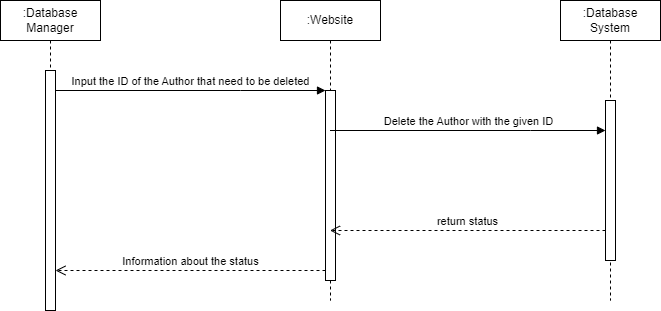

The diagram above was exported from draw.io. Its source (the exported page's mxGraphModel, read from the mxfile embedded in the PNG):
<mxGraphModel dx="1633" dy="758" grid="1" gridSize="10" guides="1" tooltips="1" connect="1" arrows="1" fold="1" page="1" pageScale="1" pageWidth="850" pageHeight="1100" math="0" shadow="0">
  <root>
    <mxCell id="0" />
    <mxCell id="1" parent="0" />
    <mxCell id="5kHOHZVeEiADbhzbbOgR-1" value=":Database Manager" style="shape=umlLifeline;perimeter=lifelinePerimeter;whiteSpace=wrap;html=1;container=1;dropTarget=0;collapsible=0;recursiveResize=0;outlineConnect=0;portConstraint=eastwest;newEdgeStyle={&quot;edgeStyle&quot;:&quot;elbowEdgeStyle&quot;,&quot;elbow&quot;:&quot;vertical&quot;,&quot;curved&quot;:0,&quot;rounded&quot;:0};" vertex="1" parent="1">
      <mxGeometry x="40" y="80" width="100" height="310" as="geometry" />
    </mxCell>
    <mxCell id="5kHOHZVeEiADbhzbbOgR-7" value="" style="html=1;points=[];perimeter=orthogonalPerimeter;outlineConnect=0;targetShapes=umlLifeline;portConstraint=eastwest;newEdgeStyle={&quot;edgeStyle&quot;:&quot;elbowEdgeStyle&quot;,&quot;elbow&quot;:&quot;vertical&quot;,&quot;curved&quot;:0,&quot;rounded&quot;:0};" vertex="1" parent="5kHOHZVeEiADbhzbbOgR-1">
      <mxGeometry x="45" y="70" width="10" height="240" as="geometry" />
    </mxCell>
    <mxCell id="5kHOHZVeEiADbhzbbOgR-2" value=":Website" style="shape=umlLifeline;perimeter=lifelinePerimeter;whiteSpace=wrap;html=1;container=1;dropTarget=0;collapsible=0;recursiveResize=0;outlineConnect=0;portConstraint=eastwest;newEdgeStyle={&quot;edgeStyle&quot;:&quot;elbowEdgeStyle&quot;,&quot;elbow&quot;:&quot;vertical&quot;,&quot;curved&quot;:0,&quot;rounded&quot;:0};" vertex="1" parent="1">
      <mxGeometry x="320" y="80" width="100" height="300" as="geometry" />
    </mxCell>
    <mxCell id="5kHOHZVeEiADbhzbbOgR-4" value="" style="html=1;points=[];perimeter=orthogonalPerimeter;outlineConnect=0;targetShapes=umlLifeline;portConstraint=eastwest;newEdgeStyle={&quot;edgeStyle&quot;:&quot;elbowEdgeStyle&quot;,&quot;elbow&quot;:&quot;vertical&quot;,&quot;curved&quot;:0,&quot;rounded&quot;:0};" vertex="1" parent="5kHOHZVeEiADbhzbbOgR-2">
      <mxGeometry x="45" y="90" width="10" height="190" as="geometry" />
    </mxCell>
    <mxCell id="5kHOHZVeEiADbhzbbOgR-3" value=":Database System" style="shape=umlLifeline;perimeter=lifelinePerimeter;whiteSpace=wrap;html=1;container=1;dropTarget=0;collapsible=0;recursiveResize=0;outlineConnect=0;portConstraint=eastwest;newEdgeStyle={&quot;edgeStyle&quot;:&quot;elbowEdgeStyle&quot;,&quot;elbow&quot;:&quot;vertical&quot;,&quot;curved&quot;:0,&quot;rounded&quot;:0};" vertex="1" parent="1">
      <mxGeometry x="600" y="80" width="100" height="300" as="geometry" />
    </mxCell>
    <mxCell id="5kHOHZVeEiADbhzbbOgR-8" value="" style="html=1;points=[];perimeter=orthogonalPerimeter;outlineConnect=0;targetShapes=umlLifeline;portConstraint=eastwest;newEdgeStyle={&quot;edgeStyle&quot;:&quot;elbowEdgeStyle&quot;,&quot;elbow&quot;:&quot;vertical&quot;,&quot;curved&quot;:0,&quot;rounded&quot;:0};" vertex="1" parent="5kHOHZVeEiADbhzbbOgR-3">
      <mxGeometry x="45" y="100" width="10" height="160" as="geometry" />
    </mxCell>
    <mxCell id="5kHOHZVeEiADbhzbbOgR-5" value="Input the ID of the Author that need to be deleted" style="html=1;verticalAlign=bottom;endArrow=block;edgeStyle=elbowEdgeStyle;elbow=vertical;curved=0;rounded=0;" edge="1" target="5kHOHZVeEiADbhzbbOgR-4" parent="1" source="5kHOHZVeEiADbhzbbOgR-7">
      <mxGeometry relative="1" as="geometry">
        <mxPoint x="290" y="170" as="sourcePoint" />
        <Array as="points">
          <mxPoint x="280" y="170" />
        </Array>
      </mxGeometry>
    </mxCell>
    <mxCell id="5kHOHZVeEiADbhzbbOgR-6" value="Information about the status" style="html=1;verticalAlign=bottom;endArrow=open;dashed=1;endSize=8;edgeStyle=elbowEdgeStyle;elbow=vertical;curved=0;rounded=0;" edge="1" source="5kHOHZVeEiADbhzbbOgR-4" parent="1" target="5kHOHZVeEiADbhzbbOgR-7">
      <mxGeometry relative="1" as="geometry">
        <mxPoint x="290" y="245" as="targetPoint" />
        <Array as="points">
          <mxPoint x="290" y="350" />
        </Array>
      </mxGeometry>
    </mxCell>
    <mxCell id="5kHOHZVeEiADbhzbbOgR-9" value="Delete the Author with the given ID" style="html=1;verticalAlign=bottom;endArrow=block;edgeStyle=elbowEdgeStyle;elbow=vertical;curved=0;rounded=0;" edge="1" target="5kHOHZVeEiADbhzbbOgR-8" parent="1" source="5kHOHZVeEiADbhzbbOgR-2">
      <mxGeometry relative="1" as="geometry">
        <mxPoint x="580" y="195" as="sourcePoint" />
        <Array as="points">
          <mxPoint x="570" y="210" />
          <mxPoint x="440" y="180" />
        </Array>
      </mxGeometry>
    </mxCell>
    <mxCell id="5kHOHZVeEiADbhzbbOgR-10" value="return status" style="html=1;verticalAlign=bottom;endArrow=open;dashed=1;endSize=8;edgeStyle=elbowEdgeStyle;elbow=vertical;curved=0;rounded=0;" edge="1" source="5kHOHZVeEiADbhzbbOgR-8" parent="1" target="5kHOHZVeEiADbhzbbOgR-2">
      <mxGeometry relative="1" as="geometry">
        <mxPoint x="580" y="270" as="targetPoint" />
        <Array as="points">
          <mxPoint x="550" y="310" />
          <mxPoint x="580" y="340" />
        </Array>
      </mxGeometry>
    </mxCell>
  </root>
</mxGraphModel>